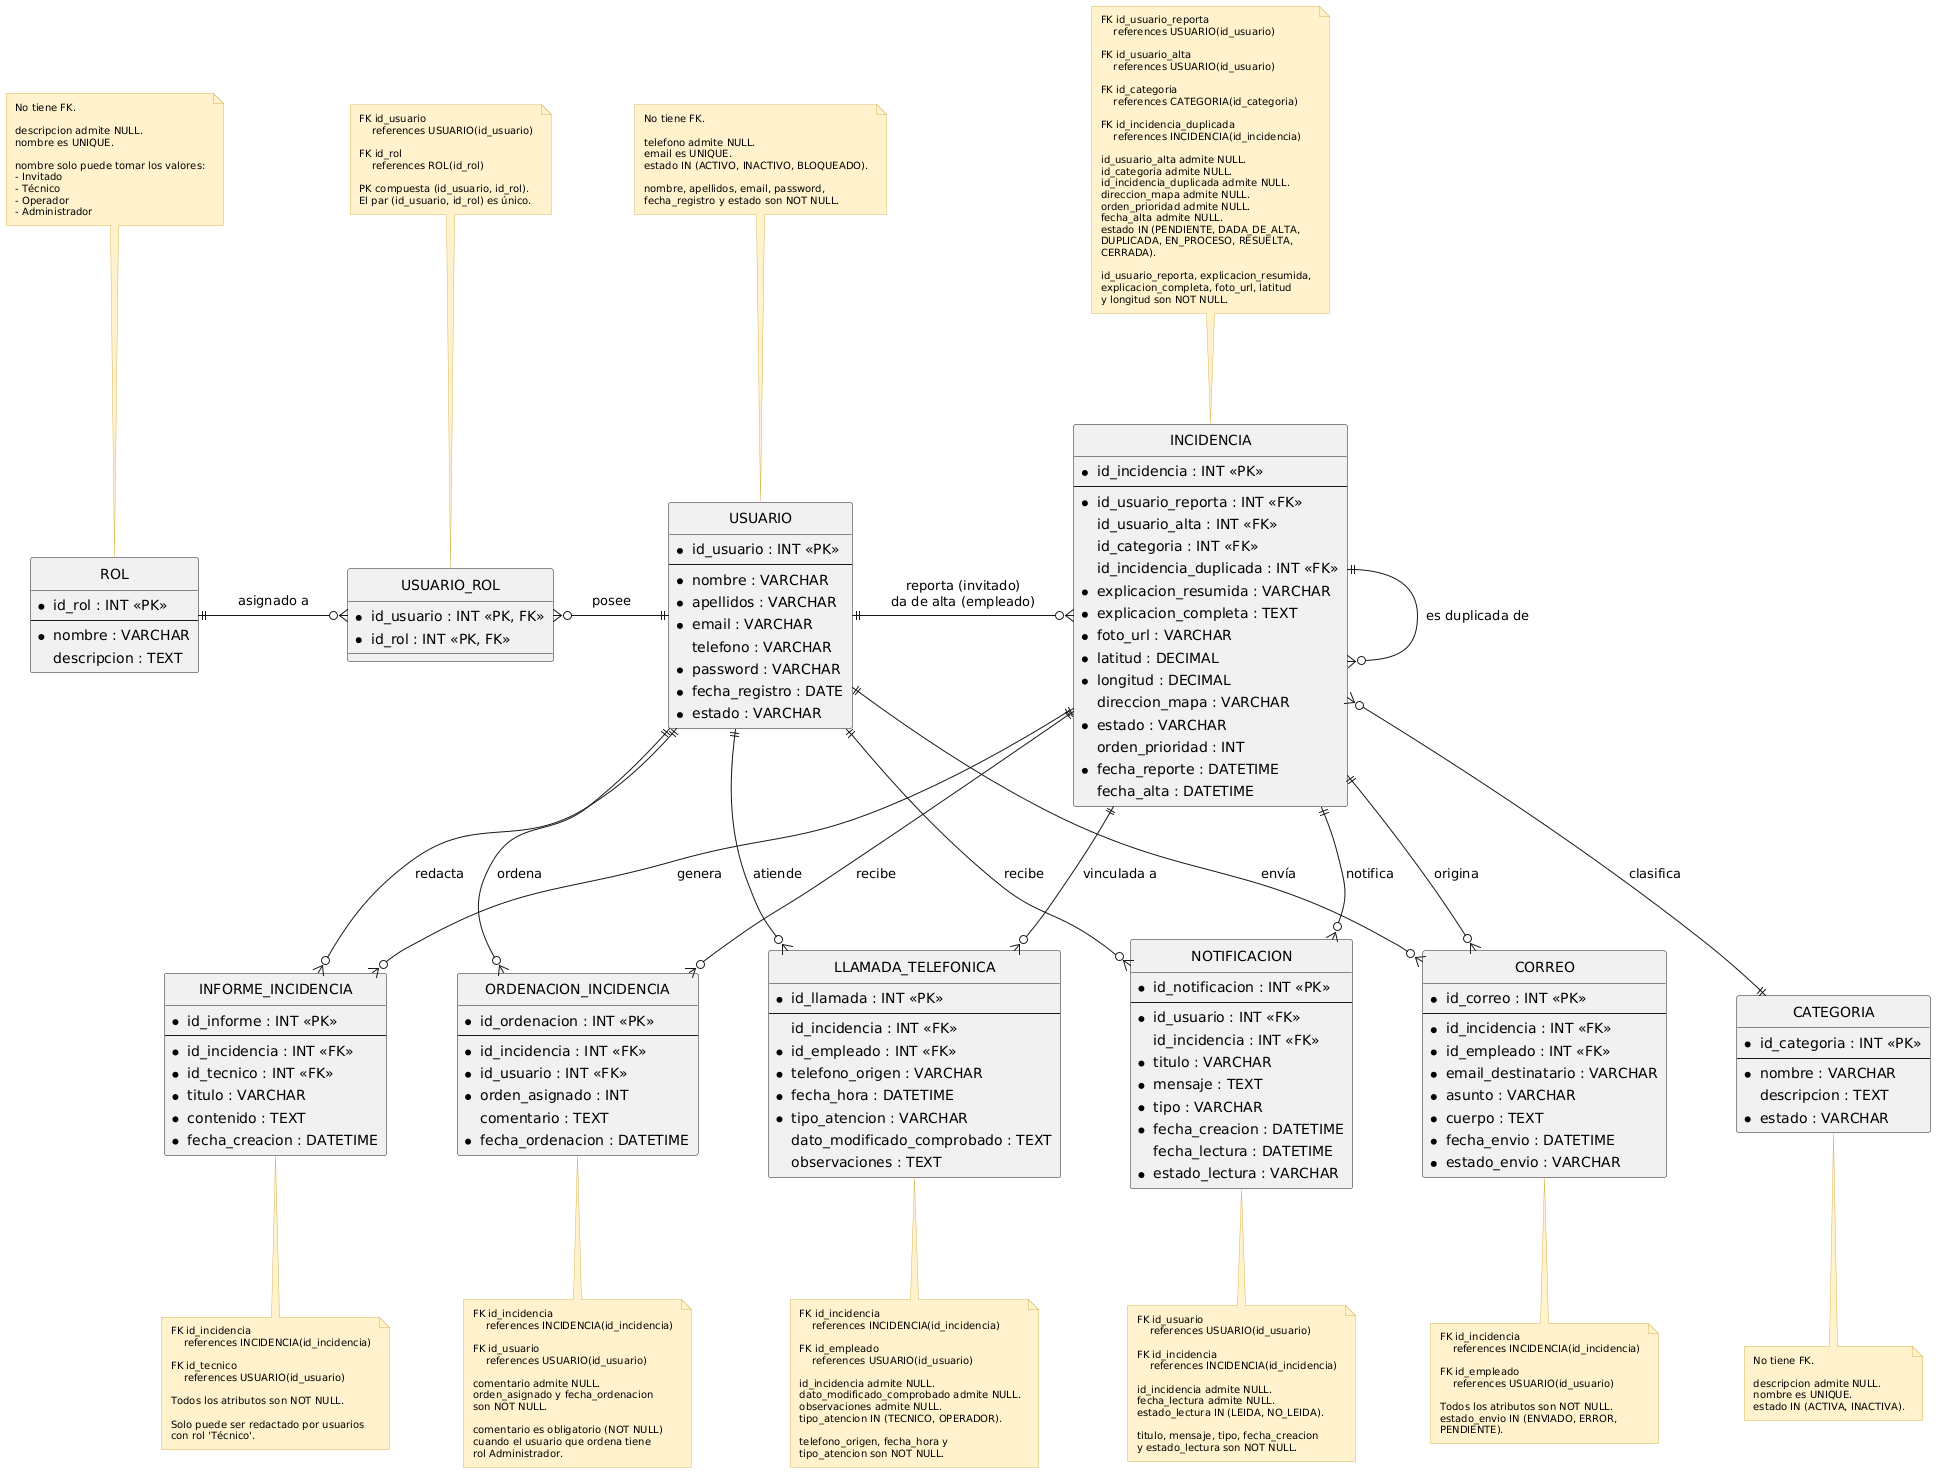

The diagram above was rendered by PlantUML. Its source (embedded in the PNG):
@startuml
' ==============================================================================
' DIAGRAMA ENTIDAD-RELACIÓN (E/R) - SISTEMA DE GESTIÓN DE INCIDENCIAS
' ==============================================================================

' Configuración de renderizado y colores
hide circle
skinparam nodesep 70
skinparam ranksep 110
skinparam padding 3
skinparam shadowing false

' Estilos para las Entidades
skinparam entity {
    BackgroundColor #F8F9FA
    BorderColor #1F497D
    HeaderBackgroundColor #DCE6F1
    FontName Arial
    FontSize 11
}

' Estilos para las Notas (Comentarios Amarillos)
skinparam note {
    BackgroundColor #FFF2CC
    BorderColor #D6B656
    FontName Arial
    FontSize 10
    FontColor #000000
}

' ==============================================================================
' ENTIDADES Y NOTAS
' ==============================================================================

' --- USUARIO ---
entity "USUARIO" as usuario {
    * id_usuario : INT <<PK>>
    --
    * nombre : VARCHAR
    * apellidos : VARCHAR
    * email : VARCHAR
      telefono : VARCHAR
    * password : VARCHAR
    * fecha_registro : DATE
    * estado : VARCHAR
}

note top of usuario
    No tiene FK.

    telefono admite NULL.
    email es UNIQUE.
    estado IN (ACTIVO, INACTIVO, BLOQUEADO).

    nombre, apellidos, email, password,
    fecha_registro y estado son NOT NULL.
end note

' --- ROL ---
entity "ROL" as rol {
    * id_rol : INT <<PK>>
    --
    * nombre : VARCHAR
      descripcion : TEXT
}

note top of rol
    No tiene FK.

    descripcion admite NULL.
    nombre es UNIQUE.

    nombre solo puede tomar los valores:
    - Invitado
    - Técnico
    - Operador
    - Administrador
end note

' --- USUARIO_ROL ---
entity "USUARIO_ROL" as usuario_rol {
    * id_usuario : INT <<PK, FK>>
    * id_rol : INT <<PK, FK>>
}

note top of usuario_rol
    FK id_usuario
        references USUARIO(id_usuario)

    FK id_rol
        references ROL(id_rol)

    PK compuesta (id_usuario, id_rol).
    El par (id_usuario, id_rol) es único.
end note

' --- CATEGORIA ---
entity "CATEGORIA" as categoria {
    * id_categoria : INT <<PK>>
    --
    * nombre : VARCHAR
      descripcion : TEXT
    * estado : VARCHAR
}

note bottom of categoria
    No tiene FK.

    descripcion admite NULL.
    nombre es UNIQUE.
    estado IN (ACTIVA, INACTIVA).
end note

' --- INCIDENCIA ---
entity "INCIDENCIA" as incidencia {
    * id_incidencia : INT <<PK>>
    --
    * id_usuario_reporta : INT <<FK>>
      id_usuario_alta : INT <<FK>>
      id_categoria : INT <<FK>>
      id_incidencia_duplicada : INT <<FK>>
    * explicacion_resumida : VARCHAR
    * explicacion_completa : TEXT
    * foto_url : VARCHAR
    * latitud : DECIMAL
    * longitud : DECIMAL
      direccion_mapa : VARCHAR
    * estado : VARCHAR
      orden_prioridad : INT
    * fecha_reporte : DATETIME
      fecha_alta : DATETIME
}

note top of incidencia
    FK id_usuario_reporta
        references USUARIO(id_usuario)

    FK id_usuario_alta
        references USUARIO(id_usuario)

    FK id_categoria
        references CATEGORIA(id_categoria)

    FK id_incidencia_duplicada
        references INCIDENCIA(id_incidencia)

    id_usuario_alta admite NULL.
    id_categoria admite NULL.
    id_incidencia_duplicada admite NULL.
    direccion_mapa admite NULL.
    orden_prioridad admite NULL.
    fecha_alta admite NULL.
    estado IN (PENDIENTE, DADA_DE_ALTA,
    DUPLICADA, EN_PROCESO, RESUELTA,
    CERRADA).

    id_usuario_reporta, explicacion_resumida,
    explicacion_completa, foto_url, latitud
    y longitud son NOT NULL.
end note

' --- ORDENACION_INCIDENCIA ---
entity "ORDENACION_INCIDENCIA" as ordenacion {
    * id_ordenacion : INT <<PK>>
    --
    * id_incidencia : INT <<FK>>
    * id_usuario : INT <<FK>>
    * orden_asignado : INT
      comentario : TEXT
    * fecha_ordenacion : DATETIME
}

note bottom of ordenacion
    FK id_incidencia
        references INCIDENCIA(id_incidencia)

    FK id_usuario
        references USUARIO(id_usuario)

    comentario admite NULL.
    orden_asignado y fecha_ordenacion
    son NOT NULL.

    comentario es obligatorio (NOT NULL)
    cuando el usuario que ordena tiene
    rol Administrador.
end note

' --- LLAMADA_TELEFONICA ---
entity "LLAMADA_TELEFONICA" as llamada {
    * id_llamada : INT <<PK>>
    --
      id_incidencia : INT <<FK>>
    * id_empleado : INT <<FK>>
    * telefono_origen : VARCHAR
    * fecha_hora : DATETIME
    * tipo_atencion : VARCHAR
      dato_modificado_comprobado : TEXT
      observaciones : TEXT
}

note bottom of llamada
    FK id_incidencia
        references INCIDENCIA(id_incidencia)

    FK id_empleado
        references USUARIO(id_usuario)

    id_incidencia admite NULL.
    dato_modificado_comprobado admite NULL.
    observaciones admite NULL.
    tipo_atencion IN (TECNICO, OPERADOR).

    telefono_origen, fecha_hora y
    tipo_atencion son NOT NULL.
end note

' --- INFORME_INCIDENCIA ---
entity "INFORME_INCIDENCIA" as informe {
    * id_informe : INT <<PK>>
    --
    * id_incidencia : INT <<FK>>
    * id_tecnico : INT <<FK>>
    * titulo : VARCHAR
    * contenido : TEXT
    * fecha_creacion : DATETIME
}

note bottom of informe
    FK id_incidencia
        references INCIDENCIA(id_incidencia)

    FK id_tecnico
        references USUARIO(id_usuario)

    Todos los atributos son NOT NULL.

    Solo puede ser redactado por usuarios
    con rol 'Técnico'.
end note

' --- CORREO ---
entity "CORREO" as correo {
    * id_correo : INT <<PK>>
    --
    * id_incidencia : INT <<FK>>
    * id_empleado : INT <<FK>>
    * email_destinatario : VARCHAR
    * asunto : VARCHAR
    * cuerpo : TEXT
    * fecha_envio : DATETIME
    * estado_envio : VARCHAR
}

note bottom of correo
    FK id_incidencia
        references INCIDENCIA(id_incidencia)

    FK id_empleado
        references USUARIO(id_usuario)

    Todos los atributos son NOT NULL.
    estado_envio IN (ENVIADO, ERROR,
    PENDIENTE).
end note

' --- NOTIFICACION ---
entity "NOTIFICACION" as notificacion {
    * id_notificacion : INT <<PK>>
    --
    * id_usuario : INT <<FK>>
      id_incidencia : INT <<FK>>
    * titulo : VARCHAR
    * mensaje : TEXT
    * tipo : VARCHAR
    * fecha_creacion : DATETIME
      fecha_lectura : DATETIME
    * estado_lectura : VARCHAR
}

note bottom of notificacion
    FK id_usuario
        references USUARIO(id_usuario)

    FK id_incidencia
        references INCIDENCIA(id_incidencia)

    id_incidencia admite NULL.
    fecha_lectura admite NULL.
    estado_lectura IN (LEIDA, NO_LEIDA).

    titulo, mensaje, tipo, fecha_creacion
    y estado_lectura son NOT NULL.
end note

' ==============================================================================
' RELACIONES Y CARDINALIDADES
' Fila superior: ROL - USUARIO_ROL - USUARIO - INCIDENCIA
' Fila inferior: entidades de seguimiento y CATEGORIA, colgando de USUARIO e INCIDENCIA
' ==============================================================================

' Usuarios y Roles
rol ||-right-o{ usuario_rol : "asignado a"
usuario_rol }o-right-|| usuario : "posee"

' Incidencias y Usuarios / Categorías
usuario ||-right-o{ incidencia : "reporta (invitado)\nda de alta (empleado)"
categoria ||-up-o{ incidencia : "clasifica"
incidencia ||--o{ incidencia : "es duplicada de"

' Procesos de Ordenación
usuario ||-down-o{ ordenacion : "ordena"
incidencia ||-down-o{ ordenacion : "recibe"

' Atención y Seguimiento
usuario ||-down-o{ llamada : "atiende"
incidencia ||-down-o{ llamada : "vinculada a"
usuario ||-down-o{ informe : "redacta"
incidencia ||-down-o{ informe : "genera"

' Notificaciones y Correo
usuario ||-down-o{ correo : "envía"
incidencia ||-down-o{ correo : "origina"
usuario ||-down-o{ notificacion : "recibe"
incidencia ||-down-o{ notificacion : "notifica"
@enduml